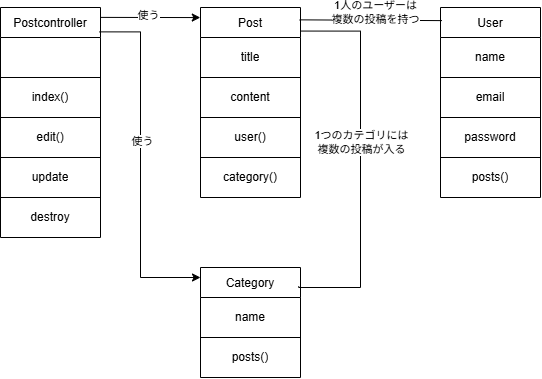

The diagram above was exported from draw.io. Its source (the exported page's mxGraphModel, read from the mxfile embedded in the PNG):
<mxGraphModel dx="664" dy="528" grid="1" gridSize="5" guides="1" tooltips="1" connect="1" arrows="1" fold="1" page="1" pageScale="1" pageWidth="827" pageHeight="1169" math="0" shadow="0">
  <root>
    <mxCell id="0" />
    <mxCell id="1" parent="0" />
    <mxCell id="Plxa8RYiWpapukAARZxG-15" parent="1" style="shape=table;startSize=30;container=1;collapsible=0;childLayout=tableLayout;fixedHeader=1;" value="Postcontroller" vertex="1">
      <mxGeometry height="230" width="100" x="20" y="80" as="geometry" />
    </mxCell>
    <mxCell id="Plxa8RYiWpapukAARZxG-16" parent="Plxa8RYiWpapukAARZxG-15" style="shape=tableRow;horizontal=0;startSize=0;swimlaneHead=0;swimlaneBody=0;strokeColor=inherit;top=0;left=0;bottom=0;right=0;collapsible=0;dropTarget=0;fillColor=none;points=[[0,0.5],[1,0.5]];portConstraint=eastwest;fixedHeader=1;" value="" vertex="1">
      <mxGeometry height="40" width="100" y="30" as="geometry" />
    </mxCell>
    <mxCell id="Plxa8RYiWpapukAARZxG-17" parent="Plxa8RYiWpapukAARZxG-16" style="shape=partialRectangle;html=1;whiteSpace=wrap;connectable=0;strokeColor=inherit;overflow=hidden;fillColor=none;top=0;left=0;bottom=0;right=0;pointerEvents=1;" value="" vertex="1">
      <mxGeometry height="40" width="100" as="geometry">
        <mxRectangle height="40" width="100" as="alternateBounds" />
      </mxGeometry>
    </mxCell>
    <mxCell id="Plxa8RYiWpapukAARZxG-18" parent="Plxa8RYiWpapukAARZxG-15" style="shape=tableRow;horizontal=0;startSize=0;swimlaneHead=0;swimlaneBody=0;strokeColor=inherit;top=0;left=0;bottom=0;right=0;collapsible=0;dropTarget=0;fillColor=none;points=[[0,0.5],[1,0.5]];portConstraint=eastwest;fixedHeader=1;" value="" vertex="1">
      <mxGeometry height="40" width="100" y="70" as="geometry" />
    </mxCell>
    <mxCell id="Plxa8RYiWpapukAARZxG-19" parent="Plxa8RYiWpapukAARZxG-18" style="shape=partialRectangle;html=1;whiteSpace=wrap;connectable=0;strokeColor=inherit;overflow=hidden;fillColor=none;top=0;left=0;bottom=0;right=0;pointerEvents=1;" value="index(&lt;span style=&quot;background-color: transparent; color: light-dark(rgb(0, 0, 0), rgb(255, 255, 255));&quot;&gt;)&lt;/span&gt;" vertex="1">
      <mxGeometry height="40" width="100" as="geometry">
        <mxRectangle height="40" width="100" as="alternateBounds" />
      </mxGeometry>
    </mxCell>
    <mxCell id="Plxa8RYiWpapukAARZxG-20" parent="Plxa8RYiWpapukAARZxG-15" style="shape=tableRow;horizontal=0;startSize=0;swimlaneHead=0;swimlaneBody=0;strokeColor=inherit;top=0;left=0;bottom=0;right=0;collapsible=0;dropTarget=0;fillColor=none;points=[[0,0.5],[1,0.5]];portConstraint=eastwest;fixedHeader=1;" value="" vertex="1">
      <mxGeometry height="40" width="100" y="110" as="geometry" />
    </mxCell>
    <mxCell id="Plxa8RYiWpapukAARZxG-21" parent="Plxa8RYiWpapukAARZxG-20" style="shape=partialRectangle;html=1;whiteSpace=wrap;connectable=0;strokeColor=inherit;overflow=hidden;fillColor=none;top=0;left=0;bottom=0;right=0;pointerEvents=1;" value="edit()" vertex="1">
      <mxGeometry height="40" width="100" as="geometry">
        <mxRectangle height="40" width="100" as="alternateBounds" />
      </mxGeometry>
    </mxCell>
    <mxCell id="Plxa8RYiWpapukAARZxG-22" parent="Plxa8RYiWpapukAARZxG-15" style="shape=tableRow;horizontal=0;startSize=0;swimlaneHead=0;swimlaneBody=0;strokeColor=inherit;top=0;left=0;bottom=0;right=0;collapsible=0;dropTarget=0;fillColor=none;points=[[0,0.5],[1,0.5]];portConstraint=eastwest;fixedHeader=1;" value="" vertex="1">
      <mxGeometry height="40" width="100" y="150" as="geometry" />
    </mxCell>
    <mxCell id="Plxa8RYiWpapukAARZxG-23" parent="Plxa8RYiWpapukAARZxG-22" style="shape=partialRectangle;html=1;whiteSpace=wrap;connectable=0;strokeColor=inherit;overflow=hidden;fillColor=none;top=0;left=0;bottom=0;right=0;pointerEvents=1;" value="update" vertex="1">
      <mxGeometry height="40" width="100" as="geometry">
        <mxRectangle height="40" width="100" as="alternateBounds" />
      </mxGeometry>
    </mxCell>
    <mxCell id="Plxa8RYiWpapukAARZxG-24" parent="Plxa8RYiWpapukAARZxG-15" style="shape=tableRow;horizontal=0;startSize=0;swimlaneHead=0;swimlaneBody=0;strokeColor=inherit;top=0;left=0;bottom=0;right=0;collapsible=0;dropTarget=0;fillColor=none;points=[[0,0.5],[1,0.5]];portConstraint=eastwest;fixedHeader=1;" value="" vertex="1">
      <mxGeometry height="40" width="100" y="190" as="geometry" />
    </mxCell>
    <mxCell id="Plxa8RYiWpapukAARZxG-25" parent="Plxa8RYiWpapukAARZxG-24" style="shape=partialRectangle;html=1;whiteSpace=wrap;connectable=0;strokeColor=inherit;overflow=hidden;fillColor=none;top=0;left=0;bottom=0;right=0;pointerEvents=1;" value="destroy" vertex="1">
      <mxGeometry height="40" width="100" as="geometry">
        <mxRectangle height="40" width="100" as="alternateBounds" />
      </mxGeometry>
    </mxCell>
    <mxCell id="Plxa8RYiWpapukAARZxG-26" parent="1" style="shape=table;startSize=30;container=1;collapsible=0;childLayout=tableLayout;fixedHeader=1;" value="Post" vertex="1">
      <mxGeometry height="190" width="100" x="220" y="80" as="geometry" />
    </mxCell>
    <mxCell id="Plxa8RYiWpapukAARZxG-27" parent="Plxa8RYiWpapukAARZxG-26" style="shape=tableRow;horizontal=0;startSize=0;swimlaneHead=0;swimlaneBody=0;strokeColor=inherit;top=0;left=0;bottom=0;right=0;collapsible=0;dropTarget=0;fillColor=none;points=[[0,0.5],[1,0.5]];portConstraint=eastwest;fixedHeader=1;" value="" vertex="1">
      <mxGeometry height="40" width="100" y="30" as="geometry" />
    </mxCell>
    <mxCell id="Plxa8RYiWpapukAARZxG-28" parent="Plxa8RYiWpapukAARZxG-27" style="shape=partialRectangle;html=1;whiteSpace=wrap;connectable=0;strokeColor=inherit;overflow=hidden;fillColor=none;top=0;left=0;bottom=0;right=0;pointerEvents=1;" value="title" vertex="1">
      <mxGeometry height="40" width="100" as="geometry">
        <mxRectangle height="40" width="100" as="alternateBounds" />
      </mxGeometry>
    </mxCell>
    <mxCell id="Plxa8RYiWpapukAARZxG-29" parent="Plxa8RYiWpapukAARZxG-26" style="shape=tableRow;horizontal=0;startSize=0;swimlaneHead=0;swimlaneBody=0;strokeColor=inherit;top=0;left=0;bottom=0;right=0;collapsible=0;dropTarget=0;fillColor=none;points=[[0,0.5],[1,0.5]];portConstraint=eastwest;fixedHeader=1;" value="" vertex="1">
      <mxGeometry height="40" width="100" y="70" as="geometry" />
    </mxCell>
    <mxCell id="Plxa8RYiWpapukAARZxG-30" parent="Plxa8RYiWpapukAARZxG-29" style="shape=partialRectangle;html=1;whiteSpace=wrap;connectable=0;strokeColor=inherit;overflow=hidden;fillColor=none;top=0;left=0;bottom=0;right=0;pointerEvents=1;" value="content" vertex="1">
      <mxGeometry height="40" width="100" as="geometry">
        <mxRectangle height="40" width="100" as="alternateBounds" />
      </mxGeometry>
    </mxCell>
    <mxCell id="Plxa8RYiWpapukAARZxG-31" parent="Plxa8RYiWpapukAARZxG-26" style="shape=tableRow;horizontal=0;startSize=0;swimlaneHead=0;swimlaneBody=0;strokeColor=inherit;top=0;left=0;bottom=0;right=0;collapsible=0;dropTarget=0;fillColor=none;points=[[0,0.5],[1,0.5]];portConstraint=eastwest;fixedHeader=1;" value="" vertex="1">
      <mxGeometry height="40" width="100" y="110" as="geometry" />
    </mxCell>
    <mxCell id="Plxa8RYiWpapukAARZxG-32" parent="Plxa8RYiWpapukAARZxG-31" style="shape=partialRectangle;html=1;whiteSpace=wrap;connectable=0;strokeColor=inherit;overflow=hidden;fillColor=none;top=0;left=0;bottom=0;right=0;pointerEvents=1;" value="user()" vertex="1">
      <mxGeometry height="40" width="100" as="geometry">
        <mxRectangle height="40" width="100" as="alternateBounds" />
      </mxGeometry>
    </mxCell>
    <mxCell id="Plxa8RYiWpapukAARZxG-33" parent="Plxa8RYiWpapukAARZxG-26" style="shape=tableRow;horizontal=0;startSize=0;swimlaneHead=0;swimlaneBody=0;strokeColor=inherit;top=0;left=0;bottom=0;right=0;collapsible=0;dropTarget=0;fillColor=none;points=[[0,0.5],[1,0.5]];portConstraint=eastwest;fixedHeader=1;" value="" vertex="1">
      <mxGeometry height="40" width="100" y="150" as="geometry" />
    </mxCell>
    <mxCell id="Plxa8RYiWpapukAARZxG-34" parent="Plxa8RYiWpapukAARZxG-33" style="shape=partialRectangle;html=1;whiteSpace=wrap;connectable=0;strokeColor=inherit;overflow=hidden;fillColor=none;top=0;left=0;bottom=0;right=0;pointerEvents=1;" value="category()" vertex="1">
      <mxGeometry height="40" width="100" as="geometry">
        <mxRectangle height="40" width="100" as="alternateBounds" />
      </mxGeometry>
    </mxCell>
    <mxCell id="Plxa8RYiWpapukAARZxG-39" parent="1" style="shape=table;startSize=30;container=1;collapsible=0;childLayout=tableLayout;fixedHeader=1;" value="Category" vertex="1">
      <mxGeometry height="110" width="100" x="220" y="340" as="geometry" />
    </mxCell>
    <mxCell id="Plxa8RYiWpapukAARZxG-40" parent="Plxa8RYiWpapukAARZxG-39" style="shape=tableRow;horizontal=0;startSize=0;swimlaneHead=0;swimlaneBody=0;strokeColor=inherit;top=0;left=0;bottom=0;right=0;collapsible=0;dropTarget=0;fillColor=none;points=[[0,0.5],[1,0.5]];portConstraint=eastwest;fixedHeader=1;" value="" vertex="1">
      <mxGeometry height="40" width="100" y="30" as="geometry" />
    </mxCell>
    <mxCell id="Plxa8RYiWpapukAARZxG-41" parent="Plxa8RYiWpapukAARZxG-40" style="shape=partialRectangle;html=1;whiteSpace=wrap;connectable=0;strokeColor=inherit;overflow=hidden;fillColor=none;top=0;left=0;bottom=0;right=0;pointerEvents=1;" value="name" vertex="1">
      <mxGeometry height="40" width="100" as="geometry">
        <mxRectangle height="40" width="100" as="alternateBounds" />
      </mxGeometry>
    </mxCell>
    <mxCell id="Plxa8RYiWpapukAARZxG-42" parent="Plxa8RYiWpapukAARZxG-39" style="shape=tableRow;horizontal=0;startSize=0;swimlaneHead=0;swimlaneBody=0;strokeColor=inherit;top=0;left=0;bottom=0;right=0;collapsible=0;dropTarget=0;fillColor=none;points=[[0,0.5],[1,0.5]];portConstraint=eastwest;fixedHeader=1;" value="" vertex="1">
      <mxGeometry height="40" width="100" y="70" as="geometry" />
    </mxCell>
    <mxCell id="Plxa8RYiWpapukAARZxG-43" parent="Plxa8RYiWpapukAARZxG-42" style="shape=partialRectangle;html=1;whiteSpace=wrap;connectable=0;strokeColor=inherit;overflow=hidden;fillColor=none;top=0;left=0;bottom=0;right=0;pointerEvents=1;" value="posts()" vertex="1">
      <mxGeometry height="40" width="100" as="geometry">
        <mxRectangle height="40" width="100" as="alternateBounds" />
      </mxGeometry>
    </mxCell>
    <mxCell id="Plxa8RYiWpapukAARZxG-48" parent="1" style="shape=table;startSize=30;container=1;collapsible=0;childLayout=tableLayout;fixedHeader=1;" value="User" vertex="1">
      <mxGeometry height="190" width="100" x="460" y="80" as="geometry" />
    </mxCell>
    <mxCell id="Plxa8RYiWpapukAARZxG-49" parent="Plxa8RYiWpapukAARZxG-48" style="shape=tableRow;horizontal=0;startSize=0;swimlaneHead=0;swimlaneBody=0;strokeColor=inherit;top=0;left=0;bottom=0;right=0;collapsible=0;dropTarget=0;fillColor=none;points=[[0,0.5],[1,0.5]];portConstraint=eastwest;fixedHeader=1;" value="" vertex="1">
      <mxGeometry height="40" width="100" y="30" as="geometry" />
    </mxCell>
    <mxCell id="Plxa8RYiWpapukAARZxG-50" parent="Plxa8RYiWpapukAARZxG-49" style="shape=partialRectangle;html=1;whiteSpace=wrap;connectable=0;strokeColor=inherit;overflow=hidden;fillColor=none;top=0;left=0;bottom=0;right=0;pointerEvents=1;" value="name" vertex="1">
      <mxGeometry height="40" width="100" as="geometry">
        <mxRectangle height="40" width="100" as="alternateBounds" />
      </mxGeometry>
    </mxCell>
    <mxCell id="Plxa8RYiWpapukAARZxG-51" parent="Plxa8RYiWpapukAARZxG-48" style="shape=tableRow;horizontal=0;startSize=0;swimlaneHead=0;swimlaneBody=0;strokeColor=inherit;top=0;left=0;bottom=0;right=0;collapsible=0;dropTarget=0;fillColor=none;points=[[0,0.5],[1,0.5]];portConstraint=eastwest;fixedHeader=1;" value="" vertex="1">
      <mxGeometry height="40" width="100" y="70" as="geometry" />
    </mxCell>
    <mxCell id="Plxa8RYiWpapukAARZxG-52" parent="Plxa8RYiWpapukAARZxG-51" style="shape=partialRectangle;html=1;whiteSpace=wrap;connectable=0;strokeColor=inherit;overflow=hidden;fillColor=none;top=0;left=0;bottom=0;right=0;pointerEvents=1;" value="email" vertex="1">
      <mxGeometry height="40" width="100" as="geometry">
        <mxRectangle height="40" width="100" as="alternateBounds" />
      </mxGeometry>
    </mxCell>
    <mxCell id="Plxa8RYiWpapukAARZxG-53" parent="Plxa8RYiWpapukAARZxG-48" style="shape=tableRow;horizontal=0;startSize=0;swimlaneHead=0;swimlaneBody=0;strokeColor=inherit;top=0;left=0;bottom=0;right=0;collapsible=0;dropTarget=0;fillColor=none;points=[[0,0.5],[1,0.5]];portConstraint=eastwest;fixedHeader=1;" value="" vertex="1">
      <mxGeometry height="40" width="100" y="110" as="geometry" />
    </mxCell>
    <mxCell id="Plxa8RYiWpapukAARZxG-54" parent="Plxa8RYiWpapukAARZxG-53" style="shape=partialRectangle;html=1;whiteSpace=wrap;connectable=0;strokeColor=inherit;overflow=hidden;fillColor=none;top=0;left=0;bottom=0;right=0;pointerEvents=1;" value="password" vertex="1">
      <mxGeometry height="40" width="100" as="geometry">
        <mxRectangle height="40" width="100" as="alternateBounds" />
      </mxGeometry>
    </mxCell>
    <mxCell id="Plxa8RYiWpapukAARZxG-55" parent="Plxa8RYiWpapukAARZxG-48" style="shape=tableRow;horizontal=0;startSize=0;swimlaneHead=0;swimlaneBody=0;strokeColor=inherit;top=0;left=0;bottom=0;right=0;collapsible=0;dropTarget=0;fillColor=none;points=[[0,0.5],[1,0.5]];portConstraint=eastwest;fixedHeader=1;" value="" vertex="1">
      <mxGeometry height="40" width="100" y="150" as="geometry" />
    </mxCell>
    <mxCell id="Plxa8RYiWpapukAARZxG-56" parent="Plxa8RYiWpapukAARZxG-55" style="shape=partialRectangle;html=1;whiteSpace=wrap;connectable=0;strokeColor=inherit;overflow=hidden;fillColor=none;top=0;left=0;bottom=0;right=0;pointerEvents=1;" value="posts()" vertex="1">
      <mxGeometry height="40" width="100" as="geometry">
        <mxRectangle height="40" width="100" as="alternateBounds" />
      </mxGeometry>
    </mxCell>
    <mxCell id="Plxa8RYiWpapukAARZxG-57" edge="1" parent="1" source="Plxa8RYiWpapukAARZxG-15" style="endArrow=classic;html=1;rounded=0;exitX=0.998;exitY=0.043;exitDx=0;exitDy=0;exitPerimeter=0;entryX=-0.002;entryY=0.053;entryDx=0;entryDy=0;entryPerimeter=0;" target="Plxa8RYiWpapukAARZxG-26" value="">
      <mxGeometry height="50" relative="1" width="50" as="geometry">
        <mxPoint x="138" y="95" as="sourcePoint" />
        <mxPoint x="203" y="125" as="targetPoint" />
      </mxGeometry>
    </mxCell>
    <mxCell id="Plxa8RYiWpapukAARZxG-60" connectable="0" parent="Plxa8RYiWpapukAARZxG-57" style="edgeLabel;html=1;align=center;verticalAlign=middle;resizable=0;points=[];" value="使う" vertex="1">
      <mxGeometry relative="1" x="-0.0401" y="2" as="geometry">
        <mxPoint as="offset" />
      </mxGeometry>
    </mxCell>
    <mxCell id="Plxa8RYiWpapukAARZxG-58" edge="1" parent="1" source="Plxa8RYiWpapukAARZxG-15" style="endArrow=classic;html=1;rounded=0;edgeStyle=orthogonalEdgeStyle;exitX=0.99;exitY=0.106;exitDx=0;exitDy=0;exitPerimeter=0;" value="">
      <mxGeometry height="50" relative="1" width="50" as="geometry">
        <Array as="points">
          <mxPoint x="160" y="104.4" />
          <mxPoint x="160" y="350" />
        </Array>
        <mxPoint x="145" y="105" as="sourcePoint" />
        <mxPoint x="220" y="350" as="targetPoint" />
      </mxGeometry>
    </mxCell>
    <mxCell id="Plxa8RYiWpapukAARZxG-61" connectable="0" parent="Plxa8RYiWpapukAARZxG-58" style="edgeLabel;html=1;align=center;verticalAlign=middle;resizable=0;points=[];" value="使う" vertex="1">
      <mxGeometry relative="1" x="-0.1344" y="1" as="geometry">
        <mxPoint as="offset" />
      </mxGeometry>
    </mxCell>
    <mxCell id="Plxa8RYiWpapukAARZxG-62" edge="1" parent="1" source="Plxa8RYiWpapukAARZxG-26" style="endArrow=none;html=1;rounded=0;exitX=1.006;exitY=0.124;exitDx=0;exitDy=0;exitPerimeter=0;edgeStyle=orthogonalEdgeStyle;entryX=0.982;entryY=0.171;entryDx=0;entryDy=0;entryPerimeter=0;" target="Plxa8RYiWpapukAARZxG-39" value="">
      <mxGeometry height="50" relative="1" width="50" as="geometry">
        <Array as="points">
          <mxPoint x="380" y="103.6" />
          <mxPoint x="380" y="360" />
          <mxPoint x="318.2" y="360" />
        </Array>
        <mxPoint x="350" y="95" as="sourcePoint" />
        <mxPoint x="380" y="360" as="targetPoint" />
      </mxGeometry>
    </mxCell>
    <mxCell id="Plxa8RYiWpapukAARZxG-63" connectable="0" parent="Plxa8RYiWpapukAARZxG-62" style="edgeLabel;html=1;align=center;verticalAlign=middle;resizable=0;points=[];" value="1つのカテゴリには&lt;div&gt;複数の投稿が入る&lt;/div&gt;" vertex="1">
      <mxGeometry relative="1" x="-0.1013" as="geometry">
        <mxPoint as="offset" />
      </mxGeometry>
    </mxCell>
    <mxCell id="Plxa8RYiWpapukAARZxG-64" edge="1" parent="1" source="Plxa8RYiWpapukAARZxG-26" style="endArrow=none;html=1;rounded=0;exitX=0.99;exitY=0.065;exitDx=0;exitDy=0;exitPerimeter=0;entryX=0.014;entryY=0.069;entryDx=0;entryDy=0;entryPerimeter=0;" target="Plxa8RYiWpapukAARZxG-48" value="">
      <mxGeometry height="50" relative="1" width="50" as="geometry">
        <mxPoint x="364" y="70" as="sourcePoint" />
        <mxPoint x="414" y="20" as="targetPoint" />
      </mxGeometry>
    </mxCell>
    <mxCell id="Plxa8RYiWpapukAARZxG-65" connectable="0" parent="Plxa8RYiWpapukAARZxG-64" style="edgeLabel;html=1;align=center;verticalAlign=middle;resizable=0;points=[];" value="1人のユーザーは&lt;div&gt;複数の投稿を持つ&lt;/div&gt;" vertex="1">
      <mxGeometry relative="1" x="0.059" as="geometry">
        <mxPoint x="1" y="-8" as="offset" />
      </mxGeometry>
    </mxCell>
  </root>
</mxGraphModel>